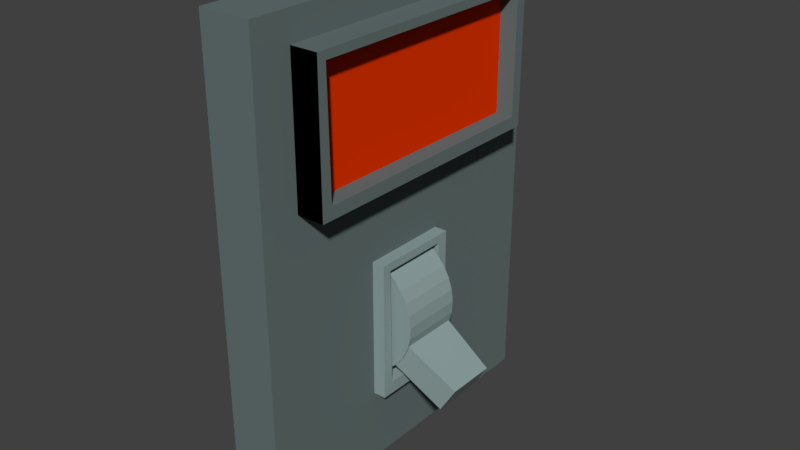 # Source: emergency-light-switch-module.blend  (saved by Blender 2.79.0; exported with 4.5.12 LTS)
import bpy
from mathutils import Matrix  # noqa: F401  (used for matrix-valued properties, if any)

bpy.ops.wm.read_factory_settings(use_empty=True)
scene = bpy.context.scene
scene.name = 'Scene'

# ---- collections
col_collection_1 = bpy.data.collections.new('Collection 1'); scene.collection.children.link(col_collection_1)

# ---- materials (node trees are filled in below, after node groups)
mat_panellighter = bpy.data.materials.new('PanelLighter')
mat_panellighter.alpha_threshold = 0.0
mat_panellighter.use_transparent_shadow = False
mat_panellighter.diffuse_color = (0.2736, 0.3634, 0.3585, 1.0)
mat_panellighter.roughness = 0.5
mat_panellighter.line_color = (0.0, 0.0, 0.0, 1.0)
mat_redlight = bpy.data.materials.new('RedLight')
mat_redlight.alpha_threshold = 0.0
mat_redlight.use_transparent_shadow = False
mat_redlight.diffuse_color = (0.8, 0.03498, 0.0, 1.0)
mat_redlight.roughness = 0.5
mat_panel = bpy.data.materials.new('Panel')
mat_panel.alpha_threshold = 0.0
mat_panel.use_transparent_shadow = False
mat_panel.diffuse_color = (0.1311, 0.1725, 0.1702, 1.0)
mat_panel.roughness = 0.5
mat_panel.line_color = (0.0, 0.0, 0.0, 1.0)

# ---- material node trees

# ---- world
world_world = bpy.data.worlds.new('World'); scene.world = world_world
world_world.color = (0.05088, 0.05088, 0.05088)
world_world.use_sun_shadow = False
world_world.sun_shadow_jitter_overblur = 0.0
world_world.cycles.sampling_method = 'MANUAL'

# ---- meshes
me_plane_002 = bpy.data.meshes.new('Plane.002')
me_plane_002.from_pydata([(1.0, -0.3349, 2.26), (-1.0, 0.3306, 2.26), (1.0, 0.3306, 2.26), (-1.0, -0.3349, 2.26), (-0.882, -0.2685, 2.261), (-0.882, 0.2489, 2.261), (0.8215, 0.2489, 2.261), (0.8215, -0.2551, 2.261), (0.9996, -0.335, 3.202), (-1.0, 0.3306, 3.202), (0.9996, 0.3306, 3.202), (-1.0, -0.335, 3.202), (-0.8824, -0.2686, 3.203), (-0.8824, 0.2489, 3.203), (0.8211, 0.2489, 3.203), (0.8211, -0.2551, 3.203)], [], [(2, 6, 5, 1), (4, 3, 1, 5), (4, 7, 0, 3), (0, 7, 6, 2), (10, 9, 13, 14), (12, 13, 9, 11), (12, 11, 8, 15), (8, 10, 14, 15), (0, 8, 11, 3), (2, 10, 8, 0), (6, 14, 13, 5), (1, 9, 10, 2), (4, 12, 15, 7), (7, 15, 14, 6), (5, 13, 12, 4), (3, 11, 9, 1)])
me_plane_002.materials.append(mat_panellighter)
me_plane_002.use_remesh_preserve_volume = False
me_plane_002.use_remesh_preserve_attributes = False
me_plane_002.use_mirror_vertex_groups = False
me_plane_002.update()
me_cylinder = bpy.data.meshes.new('Cylinder')
me_cylinder.from_pydata([(-0.0887, 1.445, -1.0), (-0.0887, 1.445, 1.0), (0.1835, 1.417, -1.0), (0.1835, 1.417, 1.0), (0.4452, 1.335, -1.0), (0.4452, 1.335, 1.0), (0.6864, 1.201, -1.0), (0.6864, 1.201, 1.0), (0.8978, 1.022, -1.0), (0.8978, 1.022, 1.0), (1.071, 0.8027, -1.0), (1.071, 0.8027, 1.0), (1.2, 0.5529, -1.0), (1.2, 0.5529, 1.0), (1.28, 0.2819, -1.0), (1.28, 0.2819, 1.0), (1.306, -1.316e-08, -1.0), (1.306, -4.046e-08, 1.0), (1.28, -0.2819, -1.0), (1.28, -0.2819, 1.0), (1.2, -0.5529, -1.0), (1.2, -0.5529, 1.0), (1.071, -0.8027, -1.0), (1.071, -0.8027, 1.0), (0.8978, -1.022, -1.0), (0.8978, -1.022, 1.0), (0.6864, -1.201, -1.0), (0.6864, -1.201, 1.0), (0.4452, -1.335, -1.0), (0.4452, -1.335, 1.0), (0.1835, -1.417, -1.0), (0.1835, -1.417, 1.0), (-0.0887, -1.445, -1.0), (-0.0887, -1.445, 1.0), (-0.3609, -1.417, -1.0), (-0.3609, -1.417, 1.0), (-0.6226, -1.335, -1.0), (-0.6226, -1.335, 1.0), (-0.8638, -1.201, -1.0), (-0.8638, -1.201, 1.0), (-1.075, -1.022, -1.0), (-1.075, -1.022, 1.0), (-1.249, -0.8027, -1.0), (-1.249, -0.8027, 1.0), (-1.378, -0.5529, -1.0), (-1.378, -0.5529, 1.0), (-1.457, -0.2819, -1.0), (-1.457, -0.2819, 1.0), (-1.484, 1.273e-06, -1.0), (-1.484, 1.246e-06, 1.0), (-1.457, 0.2819, -1.0), (-1.457, 0.2819, 1.0), (-1.378, 0.5529, -1.0), (-1.378, 0.5529, 1.0), (-1.249, 0.8027, -1.0), (-1.249, 0.8027, 1.0), (-1.075, 1.022, -1.0), (-1.075, 1.022, 1.0), (-0.8638, 1.201, -1.0), (-0.8638, 1.201, 1.0), (-0.6226, 1.335, -1.0), (-0.6226, 1.335, 1.0), (-0.3609, 1.417, -1.0), (-0.3609, 1.417, 1.0), (0.6457, -0.3543, 1.024), (0.6457, 0.3543, 1.024), (0.6457, -0.3543, -1.024), (0.6457, 0.3543, -1.024), (2.569, -0.3543, 0.7854), (2.569, 0.3543, 0.7854), (2.569, -0.3543, -0.7854), (2.569, 0.3543, -0.7854)], [], [(0, 1, 3, 2), (2, 3, 5, 4), (4, 5, 7, 6), (6, 7, 9, 8), (8, 9, 11, 10), (10, 11, 13, 12), (12, 13, 15, 14), (14, 15, 17, 16), (16, 17, 19, 18), (18, 19, 21, 20), (20, 21, 23, 22), (22, 23, 25, 24), (24, 25, 27, 26), (26, 27, 29, 28), (28, 29, 31, 30), (30, 31, 33, 32), (32, 33, 35, 34), (34, 35, 37, 36), (36, 37, 39, 38), (38, 39, 41, 40), (40, 41, 43, 42), (42, 43, 45, 44), (44, 45, 47, 46), (46, 47, 49, 48), (48, 49, 51, 50), (50, 51, 53, 52), (52, 53, 55, 54), (54, 55, 57, 56), (56, 57, 59, 58), (58, 59, 61, 60), (3, 1, 63, 61, 59, 57, 55, 53, 51, 49, 47, 45, 43, 41, 39, 37, 35, 33, 31, 29, 27, 25, 23, 21, 19, 17, 15, 13, 11, 9, 7, 5), (60, 61, 63, 62), (62, 63, 1, 0), (0, 2, 4, 6, 8, 10, 12, 14, 16, 18, 20, 22, 24, 26, 28, 30, 32, 34, 36, 38, 40, 42, 44, 46, 48, 50, 52, 54, 56, 58, 60, 62), (64, 65, 67, 66), (66, 67, 71, 70), (70, 71, 69, 68), (68, 69, 65, 64), (66, 70, 68, 64), (71, 67, 65, 69)])
me_cylinder.materials.append(mat_panellighter)
me_cylinder.use_remesh_preserve_volume = False
me_cylinder.use_remesh_preserve_attributes = False
me_cylinder.use_mirror_vertex_groups = False
me_cylinder.update()
me_plane_001 = bpy.data.meshes.new('Plane.001')
me_plane_001.from_pydata([(-1.0, -1.0, 0.0), (1.0, -1.0, 0.0), (-1.0, 1.0, 0.0), (1.0, 1.0, 0.0)], [], [(0, 1, 3, 2)])
me_plane_001.materials.append(mat_redlight)
me_plane_001.use_remesh_preserve_volume = False
me_plane_001.use_remesh_preserve_attributes = False
me_plane_001.use_mirror_vertex_groups = False
me_plane_001.update()
me_plane = bpy.data.meshes.new('Plane')
me_plane.from_pydata([(-1.0, -1.0, 0.0), (1.0, -1.0, 0.0), (-1.0, 1.0, 0.0), (1.0, 1.0, 0.0), (-1.0, -1.0, 0.0), (-0.882, -0.9336, 0.0008608), (-0.882, 0.9183, 0.0008608), (0.8215, 0.9183, 0.0008606), (0.8215, -0.9201, 0.0008606), (-1.0, -1.0, 0.9421), (0.9996, -1.0, 0.9421), (-1.0, 0.9999, 0.9421), (0.9996, 0.9999, 0.9421), (-1.0, -1.0, 0.9421), (-0.8824, -0.9337, 0.9429), (-0.8824, 0.9182, 0.9429), (0.8211, 0.9182, 0.9429), (0.8211, -0.9202, 0.9429)], [], [(3, 7, 6, 2), (5, 4, 2, 6), (5, 8, 1, 4), (1, 8, 7, 3), (12, 11, 15, 16), (14, 15, 11, 13), (14, 13, 10, 17), (10, 12, 16, 17), (1, 10, 13, 4), (3, 12, 10, 1), (7, 16, 15, 6), (2, 11, 12, 3), (5, 14, 17, 8), (8, 17, 16, 7), (6, 15, 14, 5), (4, 13, 11, 2), (0, 9, 10, 1)])
me_plane.materials.append(mat_panel)
me_plane.use_remesh_preserve_volume = False
me_plane.use_remesh_preserve_attributes = False
me_plane.use_mirror_vertex_groups = False
me_plane.update()
me_cube = bpy.data.meshes.new('Cube')
me_cube.from_pydata([(1.0, 1.0, -1.0), (1.0, -1.0, -1.0), (-1.0, -1.0, -1.0), (-1.0, 1.0, -1.0), (1.0, 1.0, 1.0), (1.0, -1.0, 1.0), (-1.0, -1.0, 1.0), (-1.0, 1.0, 1.0)], [], [(0, 1, 2, 3), (4, 7, 6, 5), (0, 4, 5, 1), (1, 5, 6, 2), (2, 6, 7, 3), (4, 0, 3, 7)])
me_cube.materials.append(mat_panel)
me_cube.use_remesh_preserve_volume = False
me_cube.use_remesh_preserve_attributes = False
me_cube.use_mirror_vertex_groups = False
me_cube.update()

# ---- objects
ob_switchborder = bpy.data.objects.new('SwitchBorder', me_plane_002)
ob_switch = bpy.data.objects.new('Switch', me_cylinder)
ob_indicatorlight = bpy.data.objects.new('IndicatorLight', me_plane_001)
ob_indicatorlightborder = bpy.data.objects.new('IndicatorLightBorder', me_plane)
ob_backpanel = bpy.data.objects.new('BackPanel', me_cube)

# ---- transforms, parenting, visibility, modifiers, constraints
ob_switchborder.location = (-0.5301, 0.0, -0.3235)
ob_switchborder.rotation_euler = (-0.0, 1.571, 0.0)
ob_switchborder.scale = (0.2599, 0.4961, 0.2106)
ob_switchborder.lineart.crease_threshold = 0.0
ob_switch.location = (-0.001863, 0.0, -0.3179)
ob_switch.rotation_euler = (1.571, 0.5456, 0.0)
ob_switch.scale = (0.1642, 0.1642, 0.1152)
ob_switch.lineart.crease_threshold = 0.0
ob_indicatorlight.location = (0.133, 0.0, 0.5008)
ob_indicatorlight.rotation_euler = (-0.0, 1.571, 0.0)
ob_indicatorlight.scale = (0.2312, 0.4883, 0.4883)
ob_indicatorlight.lineart.crease_threshold = 0.0
ob_indicatorlightborder.location = (0.0, 0.0, 0.4951)
ob_indicatorlightborder.rotation_euler = (-0.0, 1.571, 0.0)
ob_indicatorlightborder.scale = (0.2599, 0.4961, 0.2106)
ob_indicatorlightborder.lineart.crease_threshold = 0.0
ob_backpanel.location = (0.0, 0.0, 0.0)
ob_backpanel.scale = (0.09692, 0.6422, 0.8594)
ob_backpanel.lock_rotations_4d = False
ob_backpanel.empty_display_type = 'ARROWS'
ob_backpanel.lineart.crease_threshold = 0.0

# ---- collection membership
col_collection_1.objects.link(ob_switchborder)
col_collection_1.objects.link(ob_switch)
col_collection_1.objects.link(ob_indicatorlight)
col_collection_1.objects.link(ob_indicatorlightborder)
col_collection_1.objects.link(ob_backpanel)

# ---- scene / render settings (as saved in the file)
scene.frame_start = 1; scene.frame_end = 250; scene.frame_set(2)
scene.render.engine = 'BLENDER_EEVEE_NEXT'
scene.render.resolution_percentage = 50
scene.render.dither_intensity = 0.0
scene.cycles.use_denoising = False
scene.cycles.samples = 128
scene.cycles.sampling_pattern = 'TABULATED_SOBOL'
scene.cycles.use_adaptive_sampling = False
scene.cycles.use_light_tree = False
scene.cycles.blur_glossy = 0.0
scene.cycles.sample_clamp_indirect = 0.0
scene.view_settings.view_transform = 'Standard'
bpy.context.view_layer.update()

# ---- added for rendering (the .blend has no active camera and no usable light): camera, sun
cam_auto = bpy.data.cameras.new('AutoCamera')
cam_auto.lens = 50.0
cam_auto.sensor_width = 36.0
cam_auto.clip_end = 1000.0
ob_auto_camera = bpy.data.objects.new('AutoCamera', cam_auto)
scene.collection.objects.link(ob_auto_camera)
ob_auto_camera.location = (2.19788, -2.54834, 1.69889)
ob_auto_camera.rotation_euler = (1.09748, -7.21219e-08, 0.694738)
scene.camera = ob_auto_camera
light_auto_sun = bpy.data.lights.new('AutoSun', 'SUN')
light_auto_sun.energy = 3.0
light_auto_sun.angle = 0.0523599
ob_auto_sun = bpy.data.objects.new('AutoSun', light_auto_sun)
scene.collection.objects.link(ob_auto_sun)
ob_auto_sun.rotation_euler = (0.872665, 0.174533, 0.523599)
bpy.context.view_layer.update()
